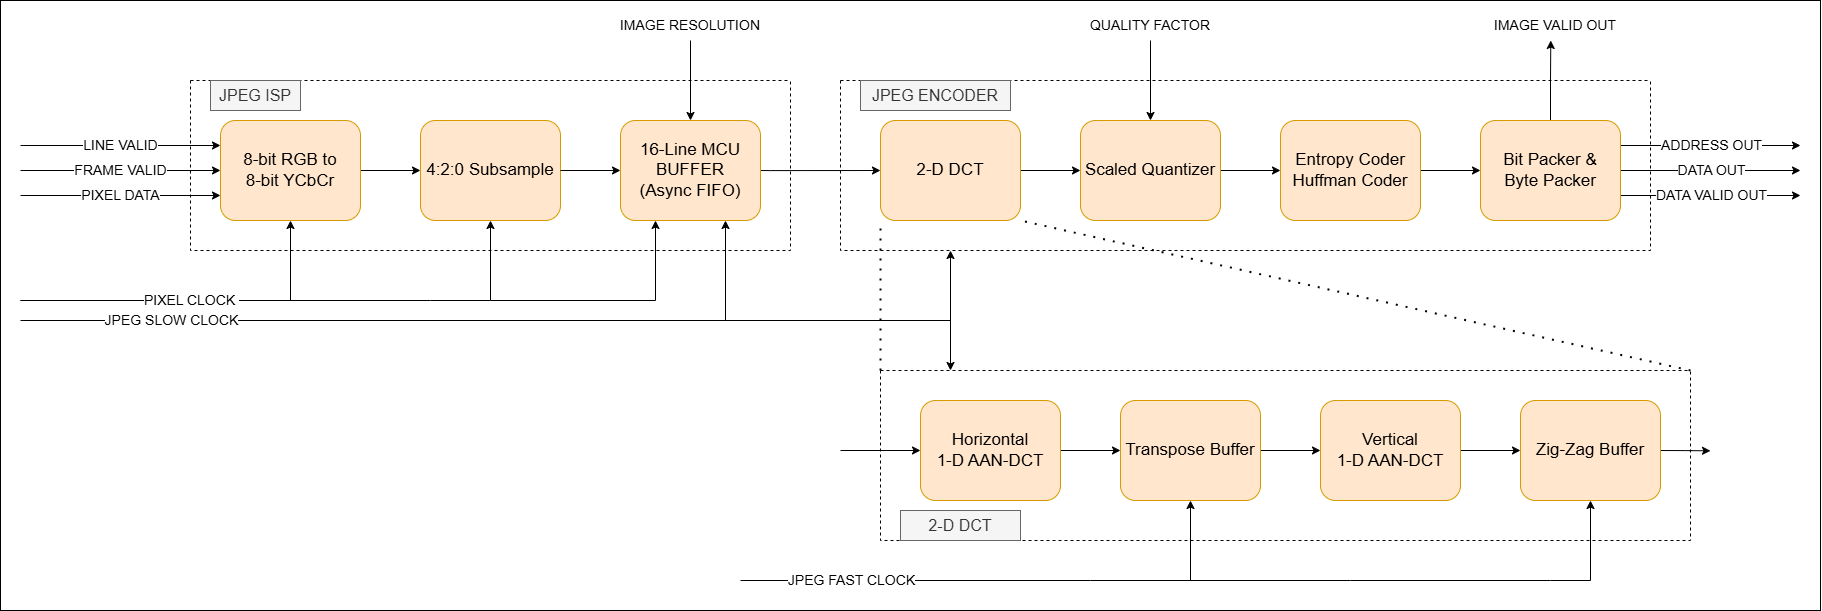

The diagram above was exported from draw.io. Its source (the exported page's mxGraphModel, read from the mxfile embedded in the PNG):
<mxGraphModel dx="4556" dy="2467" grid="1" gridSize="10" guides="1" tooltips="1" connect="1" arrows="1" fold="1" page="0" pageScale="1" pageWidth="1100" pageHeight="850" math="0" shadow="0">
  <root>
    <mxCell id="0" />
    <mxCell id="1" parent="0" />
    <mxCell id="-vNT0WYngSle9SHblB_L-62" parent="1" style="rounded=0;whiteSpace=wrap;html=1;fillColor=none;" value="" vertex="1">
      <mxGeometry height="610" width="1820" x="-430" y="-40" as="geometry" />
    </mxCell>
    <mxCell id="-vNT0WYngSle9SHblB_L-22" edge="1" parent="1" source="-vNT0WYngSle9SHblB_L-1" style="edgeStyle=orthogonalEdgeStyle;rounded=0;orthogonalLoop=1;jettySize=auto;html=1;exitX=1;exitY=0.5;exitDx=0;exitDy=0;entryX=0;entryY=0.5;entryDx=0;entryDy=0;" target="-vNT0WYngSle9SHblB_L-2">
      <mxGeometry relative="1" as="geometry" />
    </mxCell>
    <mxCell id="-vNT0WYngSle9SHblB_L-1" parent="1" style="rounded=1;whiteSpace=wrap;html=1;fillColor=#ffe6cc;strokeColor=#d79b00;" value="&lt;sub&gt;&lt;font style=&quot;font-size: 17px;&quot;&gt;8-bit RGB to&lt;br&gt;8-bit YCbCr&lt;/font&gt;&lt;/sub&gt;" vertex="1">
      <mxGeometry height="100" width="140" x="-210" y="80" as="geometry" />
    </mxCell>
    <mxCell id="-vNT0WYngSle9SHblB_L-45" edge="1" parent="1" source="-vNT0WYngSle9SHblB_L-3" style="edgeStyle=orthogonalEdgeStyle;rounded=0;orthogonalLoop=1;jettySize=auto;html=1;exitX=1;exitY=0.5;exitDx=0;exitDy=0;entryX=0;entryY=0.5;entryDx=0;entryDy=0;" target="-vNT0WYngSle9SHblB_L-10">
      <mxGeometry relative="1" as="geometry" />
    </mxCell>
    <mxCell id="-vNT0WYngSle9SHblB_L-3" parent="1" style="rounded=1;whiteSpace=wrap;html=1;fillColor=#ffe6cc;strokeColor=#d79b00;" value="&lt;font style=&quot;font-size: 17px;&quot;&gt;Vertical&lt;br&gt;1-D AAN-DCT&lt;/font&gt;" vertex="1">
      <mxGeometry height="100" width="140" x="890" y="360" as="geometry" />
    </mxCell>
    <mxCell id="-vNT0WYngSle9SHblB_L-44" edge="1" parent="1" source="-vNT0WYngSle9SHblB_L-4" style="edgeStyle=orthogonalEdgeStyle;rounded=0;orthogonalLoop=1;jettySize=auto;html=1;exitX=1;exitY=0.5;exitDx=0;exitDy=0;" target="-vNT0WYngSle9SHblB_L-3">
      <mxGeometry relative="1" as="geometry" />
    </mxCell>
    <mxCell id="-vNT0WYngSle9SHblB_L-4" parent="1" style="rounded=1;whiteSpace=wrap;html=1;fillColor=#ffe6cc;strokeColor=#d79b00;" value="&lt;font style=&quot;font-size: 17px;&quot;&gt;Transpose Buffer&lt;/font&gt;" vertex="1">
      <mxGeometry height="100" width="140" x="690" y="360" as="geometry" />
    </mxCell>
    <mxCell id="-vNT0WYngSle9SHblB_L-43" edge="1" parent="1" source="-vNT0WYngSle9SHblB_L-5" style="edgeStyle=orthogonalEdgeStyle;rounded=0;orthogonalLoop=1;jettySize=auto;html=1;exitX=1;exitY=0.5;exitDx=0;exitDy=0;entryX=0;entryY=0.5;entryDx=0;entryDy=0;" target="-vNT0WYngSle9SHblB_L-4">
      <mxGeometry relative="1" as="geometry" />
    </mxCell>
    <mxCell id="-vNT0WYngSle9SHblB_L-5" parent="1" style="rounded=1;whiteSpace=wrap;html=1;fillColor=#ffe6cc;strokeColor=#d79b00;" value="&lt;font style=&quot;font-size: 17px;&quot;&gt;Horizontal&lt;/font&gt;&lt;div&gt;&lt;font style=&quot;font-size: 17px;&quot;&gt;1-D AAN-DCT&lt;/font&gt;&lt;/div&gt;" vertex="1">
      <mxGeometry height="100" width="140" x="490" y="360" as="geometry" />
    </mxCell>
    <mxCell id="-vNT0WYngSle9SHblB_L-47" edge="1" parent="1" source="-vNT0WYngSle9SHblB_L-6" style="edgeStyle=orthogonalEdgeStyle;rounded=0;orthogonalLoop=1;jettySize=auto;html=1;exitX=1;exitY=0.25;exitDx=0;exitDy=0;" value="&lt;font style=&quot;font-size: 14px;&quot;&gt;ADDRESS OUT&lt;/font&gt;">
      <mxGeometry relative="1" as="geometry">
        <mxPoint x="1370" y="105" as="targetPoint" />
      </mxGeometry>
    </mxCell>
    <mxCell id="-vNT0WYngSle9SHblB_L-48" edge="1" parent="1" source="-vNT0WYngSle9SHblB_L-6" style="edgeStyle=orthogonalEdgeStyle;rounded=0;orthogonalLoop=1;jettySize=auto;html=1;exitX=1;exitY=0.5;exitDx=0;exitDy=0;" value="&lt;font style=&quot;font-size: 14px;&quot;&gt;DATA OUT&lt;/font&gt;">
      <mxGeometry relative="1" as="geometry">
        <mxPoint x="1370" y="130" as="targetPoint" />
      </mxGeometry>
    </mxCell>
    <mxCell id="-vNT0WYngSle9SHblB_L-49" edge="1" parent="1" source="-vNT0WYngSle9SHblB_L-6" style="edgeStyle=orthogonalEdgeStyle;rounded=0;orthogonalLoop=1;jettySize=auto;html=1;exitX=1;exitY=0.75;exitDx=0;exitDy=0;" value="&lt;font style=&quot;font-size: 14px;&quot;&gt;DATA VALID OUT&lt;/font&gt;">
      <mxGeometry relative="1" as="geometry">
        <mxPoint x="1370" y="155" as="targetPoint" />
      </mxGeometry>
    </mxCell>
    <mxCell id="-vNT0WYngSle9SHblB_L-52" edge="1" parent="1" source="-vNT0WYngSle9SHblB_L-6" style="edgeStyle=orthogonalEdgeStyle;rounded=0;orthogonalLoop=1;jettySize=auto;html=1;exitX=0.5;exitY=0;exitDx=0;exitDy=0;">
      <mxGeometry relative="1" as="geometry">
        <mxPoint x="1120.2857142857147" as="targetPoint" />
      </mxGeometry>
    </mxCell>
    <mxCell id="-vNT0WYngSle9SHblB_L-6" parent="1" style="rounded=1;whiteSpace=wrap;html=1;fillColor=#ffe6cc;strokeColor=#d79b00;" value="&lt;font style=&quot;font-size: 17px;&quot;&gt;Bit Packer &amp;amp;&lt;br&gt;Byte Packer&lt;/font&gt;" vertex="1">
      <mxGeometry height="100" width="140" x="1050" y="80" as="geometry" />
    </mxCell>
    <mxCell id="-vNT0WYngSle9SHblB_L-27" edge="1" parent="1" source="-vNT0WYngSle9SHblB_L-7" style="edgeStyle=orthogonalEdgeStyle;rounded=0;orthogonalLoop=1;jettySize=auto;html=1;exitX=1;exitY=0.5;exitDx=0;exitDy=0;entryX=0;entryY=0.5;entryDx=0;entryDy=0;" target="-vNT0WYngSle9SHblB_L-6">
      <mxGeometry relative="1" as="geometry" />
    </mxCell>
    <mxCell id="-vNT0WYngSle9SHblB_L-7" parent="1" style="rounded=1;whiteSpace=wrap;html=1;fillColor=#ffe6cc;strokeColor=#d79b00;" value="&lt;font style=&quot;font-size: 17px;&quot;&gt;Entropy Coder&lt;br&gt;Huffman Coder&lt;/font&gt;" vertex="1">
      <mxGeometry height="100" width="140" x="850" y="80" as="geometry" />
    </mxCell>
    <mxCell id="-vNT0WYngSle9SHblB_L-26" edge="1" parent="1" source="-vNT0WYngSle9SHblB_L-8" style="edgeStyle=orthogonalEdgeStyle;rounded=0;orthogonalLoop=1;jettySize=auto;html=1;exitX=1;exitY=0.5;exitDx=0;exitDy=0;entryX=0;entryY=0.5;entryDx=0;entryDy=0;" target="-vNT0WYngSle9SHblB_L-7">
      <mxGeometry relative="1" as="geometry" />
    </mxCell>
    <mxCell id="-vNT0WYngSle9SHblB_L-8" parent="1" style="rounded=1;whiteSpace=wrap;html=1;fillColor=#ffe6cc;strokeColor=#d79b00;" value="&lt;font style=&quot;font-size: 17px;&quot;&gt;Scaled Quantizer&lt;/font&gt;" vertex="1">
      <mxGeometry height="100" width="140" x="650" y="80" as="geometry" />
    </mxCell>
    <mxCell id="-vNT0WYngSle9SHblB_L-25" edge="1" parent="1" source="-vNT0WYngSle9SHblB_L-9" style="edgeStyle=orthogonalEdgeStyle;rounded=0;orthogonalLoop=1;jettySize=auto;html=1;exitX=1;exitY=0.5;exitDx=0;exitDy=0;entryX=0;entryY=0.5;entryDx=0;entryDy=0;" target="-vNT0WYngSle9SHblB_L-8">
      <mxGeometry relative="1" as="geometry" />
    </mxCell>
    <mxCell id="-vNT0WYngSle9SHblB_L-9" parent="1" style="rounded=1;whiteSpace=wrap;html=1;fillColor=#ffe6cc;strokeColor=#d79b00;" value="&lt;font style=&quot;font-size: 17px;&quot;&gt;2-D DCT&lt;/font&gt;" vertex="1">
      <mxGeometry height="100" width="140" x="450" y="80" as="geometry" />
    </mxCell>
    <mxCell id="-vNT0WYngSle9SHblB_L-46" edge="1" parent="1" source="-vNT0WYngSle9SHblB_L-10" style="edgeStyle=orthogonalEdgeStyle;rounded=0;orthogonalLoop=1;jettySize=auto;html=1;exitX=1;exitY=0.5;exitDx=0;exitDy=0;">
      <mxGeometry relative="1" as="geometry">
        <mxPoint x="1280" y="410.3333333333335" as="targetPoint" />
      </mxGeometry>
    </mxCell>
    <mxCell id="-vNT0WYngSle9SHblB_L-10" parent="1" style="rounded=1;whiteSpace=wrap;html=1;fillColor=#ffe6cc;strokeColor=#d79b00;" value="&lt;font style=&quot;font-size: 17px;&quot;&gt;Zig-Zag Buffer&lt;/font&gt;" vertex="1">
      <mxGeometry height="100" width="140" x="1090" y="360" as="geometry" />
    </mxCell>
    <mxCell id="-vNT0WYngSle9SHblB_L-24" edge="1" parent="1" source="-vNT0WYngSle9SHblB_L-11" style="edgeStyle=orthogonalEdgeStyle;rounded=0;orthogonalLoop=1;jettySize=auto;html=1;exitX=1;exitY=0.5;exitDx=0;exitDy=0;entryX=0;entryY=0.5;entryDx=0;entryDy=0;" target="-vNT0WYngSle9SHblB_L-9">
      <mxGeometry relative="1" as="geometry">
        <Array as="points">
          <mxPoint x="340" y="130" />
          <mxPoint x="340" y="130" />
        </Array>
      </mxGeometry>
    </mxCell>
    <mxCell id="-vNT0WYngSle9SHblB_L-11" parent="1" style="rounded=1;whiteSpace=wrap;html=1;fillColor=#ffe6cc;strokeColor=#d79b00;" value="&lt;font style=&quot;font-size: 17px;&quot;&gt;16-Line MCU BUFFER&lt;br&gt;(Async FIFO)&lt;/font&gt;" vertex="1">
      <mxGeometry height="100" width="140" x="190" y="80" as="geometry" />
    </mxCell>
    <mxCell id="-vNT0WYngSle9SHblB_L-12" parent="1" style="swimlane;startSize=0;textShadow=1;dashed=1;strokeColor=light-dark(#000000,#EDEDED);" value="" vertex="1">
      <mxGeometry height="170" width="600" x="-240" y="40" as="geometry" />
    </mxCell>
    <mxCell id="-vNT0WYngSle9SHblB_L-14" parent="-vNT0WYngSle9SHblB_L-12" style="text;html=1;whiteSpace=wrap;strokeColor=#666666;fillColor=#f5f5f5;align=center;verticalAlign=middle;rounded=0;fontColor=#333333;" value="&lt;font style=&quot;font-size: 16px;&quot;&gt;JPEG ISP&lt;/font&gt;" vertex="1">
      <mxGeometry height="30" width="90" x="20" as="geometry" />
    </mxCell>
    <mxCell id="-vNT0WYngSle9SHblB_L-2" parent="-vNT0WYngSle9SHblB_L-12" style="rounded=1;whiteSpace=wrap;html=1;fillColor=#ffe6cc;strokeColor=#d79b00;" value="&lt;font style=&quot;font-size: 17px;&quot;&gt;4:2:0 Subsample&lt;/font&gt;" vertex="1">
      <mxGeometry height="100" width="140" x="230" y="40" as="geometry" />
    </mxCell>
    <mxCell id="-vNT0WYngSle9SHblB_L-16" edge="1" parent="1" style="endArrow=classic;html=1;rounded=0;entryX=0;entryY=0.25;entryDx=0;entryDy=0;" target="-vNT0WYngSle9SHblB_L-1" value="&lt;font style=&quot;font-size: 14px;&quot;&gt;LINE VALID&lt;/font&gt;">
      <mxGeometry height="50" relative="1" width="50" as="geometry">
        <mxPoint x="-410" y="105" as="sourcePoint" />
        <mxPoint x="300" y="190" as="targetPoint" />
      </mxGeometry>
    </mxCell>
    <mxCell id="-vNT0WYngSle9SHblB_L-17" edge="1" parent="1" style="endArrow=classic;html=1;rounded=0;entryX=0;entryY=0.5;entryDx=0;entryDy=0;" target="-vNT0WYngSle9SHblB_L-1" value="&lt;font style=&quot;font-size: 14px;&quot;&gt;FRAME VALID&lt;/font&gt;">
      <mxGeometry height="50" relative="1" width="50" as="geometry">
        <mxPoint x="-410" y="130" as="sourcePoint" />
        <mxPoint x="-150" y="100" as="targetPoint" />
      </mxGeometry>
    </mxCell>
    <mxCell id="-vNT0WYngSle9SHblB_L-18" edge="1" parent="1" style="endArrow=classic;html=1;rounded=0;entryX=0;entryY=0.75;entryDx=0;entryDy=0;" target="-vNT0WYngSle9SHblB_L-1" value="&lt;font style=&quot;font-size: 14px;&quot;&gt;PIXEL DATA&lt;/font&gt;">
      <mxGeometry height="50" relative="1" width="50" as="geometry">
        <mxPoint x="-410" y="155" as="sourcePoint" />
        <mxPoint x="-150" y="100" as="targetPoint" />
      </mxGeometry>
    </mxCell>
    <mxCell id="-vNT0WYngSle9SHblB_L-19" edge="1" parent="1" style="endArrow=classic;html=1;rounded=0;entryX=0.5;entryY=1;entryDx=0;entryDy=0;" target="-vNT0WYngSle9SHblB_L-1" value="">
      <mxGeometry height="50" relative="1" width="50" as="geometry">
        <Array as="points">
          <mxPoint x="-140" y="260" />
        </Array>
        <mxPoint x="-410" y="260" as="sourcePoint" />
        <mxPoint x="90" y="160" as="targetPoint" />
      </mxGeometry>
    </mxCell>
    <mxCell id="-vNT0WYngSle9SHblB_L-20" edge="1" parent="1" style="endArrow=classic;html=1;rounded=0;entryX=0.5;entryY=1;entryDx=0;entryDy=0;" target="-vNT0WYngSle9SHblB_L-2" value="&lt;font style=&quot;font-size: 14px;&quot;&gt;PIXEL CLOCK&amp;nbsp;&lt;/font&gt;">
      <mxGeometry height="50" relative="1" width="50" x="-0.3818" as="geometry">
        <mxPoint as="offset" />
        <Array as="points">
          <mxPoint y="260" />
          <mxPoint x="60" y="260" />
        </Array>
        <mxPoint x="-410" y="260" as="sourcePoint" />
        <mxPoint x="90" y="160" as="targetPoint" />
      </mxGeometry>
    </mxCell>
    <mxCell id="-vNT0WYngSle9SHblB_L-21" edge="1" parent="1" style="endArrow=classic;html=1;rounded=0;entryX=0.25;entryY=1;entryDx=0;entryDy=0;" target="-vNT0WYngSle9SHblB_L-11" value="">
      <mxGeometry height="50" relative="1" width="50" as="geometry">
        <Array as="points">
          <mxPoint x="225" y="260" />
        </Array>
        <mxPoint x="60" y="260" as="sourcePoint" />
        <mxPoint x="280" y="260" as="targetPoint" />
      </mxGeometry>
    </mxCell>
    <mxCell id="-vNT0WYngSle9SHblB_L-23" edge="1" parent="1" source="-vNT0WYngSle9SHblB_L-2" style="edgeStyle=orthogonalEdgeStyle;rounded=0;orthogonalLoop=1;jettySize=auto;html=1;exitX=1;exitY=0.5;exitDx=0;exitDy=0;entryX=0;entryY=0.5;entryDx=0;entryDy=0;" target="-vNT0WYngSle9SHblB_L-11">
      <mxGeometry relative="1" as="geometry" />
    </mxCell>
    <mxCell id="-vNT0WYngSle9SHblB_L-32" parent="1" style="swimlane;startSize=0;textShadow=1;dashed=1;strokeColor=light-dark(#000000,#EDEDED);fillColor=light-dark(#eec75d, #ededed);" value="" vertex="1">
      <mxGeometry height="170" width="810" x="410" y="40" as="geometry" />
    </mxCell>
    <mxCell id="-vNT0WYngSle9SHblB_L-33" parent="-vNT0WYngSle9SHblB_L-32" style="text;html=1;whiteSpace=wrap;strokeColor=#666666;fillColor=#f5f5f5;align=center;verticalAlign=middle;rounded=0;fontColor=#333333;" value="&lt;font style=&quot;font-size: 16px;&quot;&gt;JPEG ENCODER&lt;/font&gt;" vertex="1">
      <mxGeometry height="30" width="150" x="20" as="geometry" />
    </mxCell>
    <mxCell id="-vNT0WYngSle9SHblB_L-35" edge="1" parent="1" style="endArrow=classic;html=1;rounded=0;" value="">
      <mxGeometry height="50" relative="1" width="50" as="geometry">
        <Array as="points">
          <mxPoint x="520" y="280" />
        </Array>
        <mxPoint x="350" y="280" as="sourcePoint" />
        <mxPoint x="520" y="210" as="targetPoint" />
      </mxGeometry>
    </mxCell>
    <mxCell id="-vNT0WYngSle9SHblB_L-36" parent="1" style="swimlane;startSize=0;textShadow=1;dashed=1;strokeColor=light-dark(#000000,#EDEDED);" value="" vertex="1">
      <mxGeometry height="170" width="810" x="450" y="330" as="geometry" />
    </mxCell>
    <mxCell id="-vNT0WYngSle9SHblB_L-39" parent="-vNT0WYngSle9SHblB_L-36" style="text;html=1;whiteSpace=wrap;strokeColor=#666666;fillColor=#f5f5f5;align=center;verticalAlign=middle;rounded=0;fontColor=#333333;" value="&lt;font style=&quot;font-size: 16px;&quot;&gt;2-D DCT&lt;/font&gt;" vertex="1">
      <mxGeometry height="30" width="120" x="20" y="140" as="geometry" />
    </mxCell>
    <mxCell id="-vNT0WYngSle9SHblB_L-38" edge="1" parent="1" style="endArrow=classic;html=1;rounded=0;" value="&lt;font style=&quot;font-size: 14px;&quot;&gt;JPEG SLOW CLOCK&lt;/font&gt;">
      <mxGeometry height="50" relative="1" width="50" x="-0.6911" as="geometry">
        <mxPoint as="offset" />
        <Array as="points">
          <mxPoint x="520" y="280" />
        </Array>
        <mxPoint x="-410" y="280" as="sourcePoint" />
        <mxPoint x="520" y="330" as="targetPoint" />
      </mxGeometry>
    </mxCell>
    <mxCell id="-vNT0WYngSle9SHblB_L-41" edge="1" parent="1" style="endArrow=classic;html=1;rounded=0;entryX=0.5;entryY=1;entryDx=0;entryDy=0;" target="-vNT0WYngSle9SHblB_L-4" value="&lt;font style=&quot;font-size: 14px;&quot;&gt;JPEG FAST CLOCK&lt;/font&gt;">
      <mxGeometry height="50" relative="1" width="50" x="-0.5789" as="geometry">
        <mxPoint as="offset" />
        <Array as="points">
          <mxPoint x="660" y="540" />
          <mxPoint x="760" y="540" />
        </Array>
        <mxPoint x="310" y="540" as="sourcePoint" />
        <mxPoint x="720" y="460" as="targetPoint" />
      </mxGeometry>
    </mxCell>
    <mxCell id="-vNT0WYngSle9SHblB_L-42" edge="1" parent="1" style="endArrow=classic;html=1;rounded=0;entryX=0.5;entryY=1;entryDx=0;entryDy=0;" target="-vNT0WYngSle9SHblB_L-10" value="">
      <mxGeometry height="50" relative="1" width="50" as="geometry">
        <Array as="points">
          <mxPoint x="920" y="540" />
          <mxPoint x="1120" y="540" />
          <mxPoint x="1160" y="540" />
        </Array>
        <mxPoint x="720" y="540" as="sourcePoint" />
        <mxPoint x="920" y="460" as="targetPoint" />
      </mxGeometry>
    </mxCell>
    <mxCell id="-vNT0WYngSle9SHblB_L-51" edge="1" parent="1" source="-vNT0WYngSle9SHblB_L-50" style="edgeStyle=orthogonalEdgeStyle;rounded=0;orthogonalLoop=1;jettySize=auto;html=1;exitX=0.5;exitY=1;exitDx=0;exitDy=0;entryX=0.5;entryY=0;entryDx=0;entryDy=0;" target="-vNT0WYngSle9SHblB_L-8">
      <mxGeometry relative="1" as="geometry" />
    </mxCell>
    <mxCell id="-vNT0WYngSle9SHblB_L-50" parent="1" style="text;html=1;whiteSpace=wrap;strokeColor=none;fillColor=none;align=center;verticalAlign=middle;rounded=0;" value="&lt;font style=&quot;font-size: 14px;&quot;&gt;QUALITY FACTOR&lt;/font&gt;" vertex="1">
      <mxGeometry height="30" width="140" x="650" y="-30" as="geometry" />
    </mxCell>
    <mxCell id="-vNT0WYngSle9SHblB_L-53" parent="1" style="text;html=1;whiteSpace=wrap;strokeColor=none;fillColor=none;align=center;verticalAlign=middle;rounded=0;" value="&lt;font style=&quot;font-size: 14px;&quot;&gt;IMAGE VALID OUT&lt;/font&gt;" vertex="1">
      <mxGeometry height="30" width="130" x="1060" y="-30" as="geometry" />
    </mxCell>
    <mxCell id="-vNT0WYngSle9SHblB_L-54" edge="1" parent="1" source="-vNT0WYngSle9SHblB_L-55" style="edgeStyle=orthogonalEdgeStyle;rounded=0;orthogonalLoop=1;jettySize=auto;html=1;exitX=0.5;exitY=1;exitDx=0;exitDy=0;entryX=0.5;entryY=0;entryDx=0;entryDy=0;" target="-vNT0WYngSle9SHblB_L-11">
      <mxGeometry relative="1" as="geometry">
        <mxPoint x="255" y="70" as="targetPoint" />
      </mxGeometry>
    </mxCell>
    <mxCell id="-vNT0WYngSle9SHblB_L-55" parent="1" style="text;html=1;whiteSpace=wrap;strokeColor=none;fillColor=none;align=center;verticalAlign=middle;rounded=0;" value="&lt;font style=&quot;font-size: 14px;&quot;&gt;IMAGE RESOLUTION&lt;/font&gt;" vertex="1">
      <mxGeometry height="30" width="160" x="180" y="-30" as="geometry" />
    </mxCell>
    <mxCell id="-vNT0WYngSle9SHblB_L-56" edge="1" parent="1" source="-vNT0WYngSle9SHblB_L-36" style="endArrow=none;dashed=1;html=1;dashPattern=1 4;strokeWidth=2;rounded=0;entryX=0;entryY=1;entryDx=0;entryDy=0;exitX=0;exitY=0;exitDx=0;exitDy=0;strokeColor=light-dark(#000000,#EDEDED);" target="-vNT0WYngSle9SHblB_L-9" value="">
      <mxGeometry height="50" relative="1" width="50" as="geometry">
        <mxPoint x="410" y="50" as="sourcePoint" />
        <mxPoint x="460" as="targetPoint" />
      </mxGeometry>
    </mxCell>
    <mxCell id="-vNT0WYngSle9SHblB_L-57" edge="1" parent="1" source="-vNT0WYngSle9SHblB_L-36" style="endArrow=none;dashed=1;html=1;dashPattern=1 4;strokeWidth=2;rounded=0;entryX=1;entryY=1;entryDx=0;entryDy=0;exitX=1;exitY=0;exitDx=0;exitDy=0;strokeColor=light-dark(#000000,#EDEDED);" target="-vNT0WYngSle9SHblB_L-9" value="">
      <mxGeometry height="50" relative="1" width="50" as="geometry">
        <mxPoint x="430" y="390" as="sourcePoint" />
        <mxPoint x="470" y="240" as="targetPoint" />
      </mxGeometry>
    </mxCell>
    <mxCell id="-vNT0WYngSle9SHblB_L-59" edge="1" parent="1" style="edgeStyle=orthogonalEdgeStyle;rounded=0;orthogonalLoop=1;jettySize=auto;html=1;entryX=0;entryY=0.5;entryDx=0;entryDy=0;" target="-vNT0WYngSle9SHblB_L-5">
      <mxGeometry relative="1" as="geometry">
        <mxPoint x="410" y="410" as="sourcePoint" />
        <mxPoint x="1320" y="420.3333333333335" as="targetPoint" />
      </mxGeometry>
    </mxCell>
    <mxCell id="-vNT0WYngSle9SHblB_L-61" edge="1" parent="1" style="endArrow=classic;html=1;rounded=0;entryX=0.75;entryY=1;entryDx=0;entryDy=0;" target="-vNT0WYngSle9SHblB_L-11" value="">
      <mxGeometry height="50" relative="1" width="50" as="geometry">
        <mxPoint x="295" y="280" as="sourcePoint" />
        <mxPoint x="730" y="100" as="targetPoint" />
      </mxGeometry>
    </mxCell>
  </root>
</mxGraphModel>